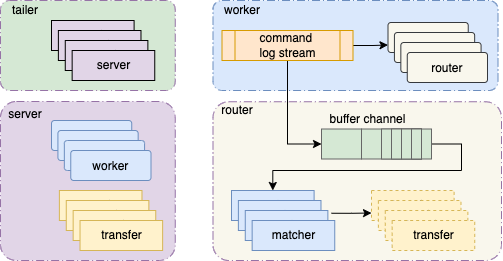

The diagram above was exported from draw.io. Its source (the exported page's mxGraphModel, read from the mxfile embedded in the PNG):
<mxGraphModel dx="946" dy="1695" grid="1" gridSize="10" guides="1" tooltips="1" connect="1" arrows="1" fold="1" page="1" pageScale="1" pageWidth="850" pageHeight="1100" math="0" shadow="0">
  <root>
    <mxCell id="0" />
    <mxCell id="1" parent="0" />
    <mxCell id="Sa3CVirn3Pi5KCLJUndD-1" value="" style="rounded=1;arcSize=10;dashed=1;strokeColor=#9673a6;fillColor=#D5E8D4;dashPattern=8 3 1 3;strokeWidth=1;" vertex="1" parent="1">
      <mxGeometry x="29" y="-1100" width="174.75" height="90" as="geometry" />
    </mxCell>
    <mxCell id="-jXa-g5yxZk9I1Z2u4da-24" value="" style="rounded=1;arcSize=10;dashed=1;strokeColor=#6c8ebf;fillColor=#dae8fc;dashPattern=8 3 1 3;strokeWidth=1;" parent="1" vertex="1">
      <mxGeometry x="241.5" y="-1100" width="285" height="90" as="geometry" />
    </mxCell>
    <mxCell id="SWX2ciLCQel-pMj1hc74-6" value="" style="rounded=1;arcSize=10;dashed=1;strokeColor=#9673a6;dashPattern=8 3 1 3;strokeWidth=1;fillColor=#F9F7ED;" parent="1" vertex="1">
      <mxGeometry x="241.5" y="-998.75" width="288.5" height="158.75" as="geometry" />
    </mxCell>
    <mxCell id="-jXa-g5yxZk9I1Z2u4da-71" value="" style="rounded=1;arcSize=10;dashed=1;strokeColor=#9673a6;fillColor=#E1D5E7;dashPattern=8 3 1 3;strokeWidth=1;" parent="1" vertex="1">
      <mxGeometry x="29" y="-999" width="174.75" height="159" as="geometry" />
    </mxCell>
    <mxCell id="-jXa-g5yxZk9I1Z2u4da-25" value="buffer channel" style="text;html=1;strokeColor=none;fillColor=none;align=center;verticalAlign=middle;whiteSpace=wrap;rounded=0;" parent="1" vertex="1">
      <mxGeometry x="350" y="-991.5" width="92.5" height="20" as="geometry" />
    </mxCell>
    <mxCell id="-jXa-g5yxZk9I1Z2u4da-26" style="edgeStyle=orthogonalEdgeStyle;rounded=0;orthogonalLoop=1;jettySize=auto;html=1;entryX=0.5;entryY=0;entryDx=0;entryDy=0;exitX=1;exitY=0.5;exitDx=0;exitDy=0;fillColor=#0050ef;strokeColor=default;" parent="1" source="-jXa-g5yxZk9I1Z2u4da-32" edge="1" target="-jXa-g5yxZk9I1Z2u4da-36">
      <mxGeometry relative="1" as="geometry">
        <mxPoint x="488" y="-958.5" as="sourcePoint" />
        <mxPoint x="410" y="-956.5" as="targetPoint" />
        <Array as="points">
          <mxPoint x="490" y="-956" />
          <mxPoint x="490" y="-930" />
          <mxPoint x="301" y="-930" />
        </Array>
      </mxGeometry>
    </mxCell>
    <mxCell id="-jXa-g5yxZk9I1Z2u4da-29" value="" style="rounded=0;whiteSpace=wrap;html=1;strokeWidth=1;fillColor=#D5E8D4;strokeColor=#666666;fontColor=#333333;" parent="1" vertex="1">
      <mxGeometry x="350" y="-971.5" width="40" height="30" as="geometry" />
    </mxCell>
    <mxCell id="-jXa-g5yxZk9I1Z2u4da-30" value="" style="rounded=0;whiteSpace=wrap;html=1;strokeWidth=1;fillColor=#D5E8D4;strokeColor=#666666;fontColor=#333333;" parent="1" vertex="1">
      <mxGeometry x="390" y="-971.5" width="40" height="30" as="geometry" />
    </mxCell>
    <mxCell id="-jXa-g5yxZk9I1Z2u4da-31" value="" style="rounded=0;whiteSpace=wrap;html=1;strokeWidth=1;fillColor=#D5E8D4;strokeColor=#666666;fontColor=#333333;" parent="1" vertex="1">
      <mxGeometry x="410" y="-971.5" width="40" height="30" as="geometry" />
    </mxCell>
    <mxCell id="-jXa-g5yxZk9I1Z2u4da-32" value="" style="rounded=0;whiteSpace=wrap;html=1;strokeWidth=1;fillColor=#D5E8D4;strokeColor=#666666;fontColor=#333333;" parent="1" vertex="1">
      <mxGeometry x="420" y="-971.5" width="40" height="30" as="geometry" />
    </mxCell>
    <mxCell id="-jXa-g5yxZk9I1Z2u4da-33" value="" style="rounded=0;whiteSpace=wrap;html=1;strokeWidth=1;fillColor=#D5E8D4;strokeColor=#666666;fontColor=#333333;" parent="1" vertex="1">
      <mxGeometry x="430" y="-971.5" width="20" height="30" as="geometry" />
    </mxCell>
    <mxCell id="-jXa-g5yxZk9I1Z2u4da-34" value="" style="rounded=0;whiteSpace=wrap;html=1;strokeWidth=1;fillColor=#D5E8D4;strokeColor=#666666;fontColor=#333333;" parent="1" vertex="1">
      <mxGeometry x="440" y="-971.5" width="10" height="30" as="geometry" />
    </mxCell>
    <mxCell id="-jXa-g5yxZk9I1Z2u4da-45" value="worker" style="text;html=1;strokeColor=none;fillColor=none;align=center;verticalAlign=middle;whiteSpace=wrap;rounded=0;" parent="1" vertex="1">
      <mxGeometry x="250.5" y="-1100" width="40" height="20" as="geometry" />
    </mxCell>
    <mxCell id="6RudvywioFjdOvMScdUI-11" style="edgeStyle=orthogonalEdgeStyle;rounded=0;orthogonalLoop=1;jettySize=auto;html=1;entryX=0;entryY=0.75;entryDx=0;entryDy=0;" parent="1" source="-jXa-g5yxZk9I1Z2u4da-74" target="-jXa-g5yxZk9I1Z2u4da-72" edge="1">
      <mxGeometry relative="1" as="geometry" />
    </mxCell>
    <mxCell id="Sa3CVirn3Pi5KCLJUndD-7" style="edgeStyle=orthogonalEdgeStyle;rounded=0;orthogonalLoop=1;jettySize=auto;html=1;entryX=0;entryY=0.5;entryDx=0;entryDy=0;exitX=0.5;exitY=1;exitDx=0;exitDy=0;" edge="1" parent="1" source="-jXa-g5yxZk9I1Z2u4da-74" target="-jXa-g5yxZk9I1Z2u4da-29">
      <mxGeometry relative="1" as="geometry" />
    </mxCell>
    <mxCell id="-jXa-g5yxZk9I1Z2u4da-74" value="command &lt;br&gt;log stream" style="shape=process;whiteSpace=wrap;html=1;backgroundOutline=1;fillColor=#ffe6cc;strokeColor=#d79b00;" parent="1" vertex="1">
      <mxGeometry x="250.5" y="-1070" width="131" height="30" as="geometry" />
    </mxCell>
    <mxCell id="-jXa-g5yxZk9I1Z2u4da-75" value="server" style="text;html=1;strokeColor=none;fillColor=none;align=center;verticalAlign=middle;whiteSpace=wrap;rounded=0;" parent="1" vertex="1">
      <mxGeometry x="33.75" y="-995.75" width="40" height="20" as="geometry" />
    </mxCell>
    <mxCell id="y1lZgwDKEXsMYkjJ0jdN-9" value="tailer" style="text;html=1;strokeColor=none;fillColor=none;align=center;verticalAlign=middle;whiteSpace=wrap;rounded=0;" parent="1" vertex="1">
      <mxGeometry x="28.75" y="-1100" width="50" height="20" as="geometry" />
    </mxCell>
    <mxCell id="SWX2ciLCQel-pMj1hc74-7" value="router" style="text;html=1;strokeColor=none;fillColor=none;align=center;verticalAlign=middle;whiteSpace=wrap;rounded=0;" parent="1" vertex="1">
      <mxGeometry x="245.75" y="-1000" width="40" height="20" as="geometry" />
    </mxCell>
    <mxCell id="SWX2ciLCQel-pMj1hc74-17" value="" style="group" parent="1" vertex="1" connectable="0">
      <mxGeometry x="80" y="-980" width="99.5" height="60" as="geometry" />
    </mxCell>
    <mxCell id="SWX2ciLCQel-pMj1hc74-1" value="worker" style="rounded=1;arcSize=10;strokeColor=#6c8ebf;fillColor=#dae8fc;strokeWidth=1;" parent="SWX2ciLCQel-pMj1hc74-17" vertex="1">
      <mxGeometry width="80.24193548387098" height="30" as="geometry" />
    </mxCell>
    <mxCell id="SWX2ciLCQel-pMj1hc74-3" value="worker" style="rounded=1;arcSize=10;strokeColor=#6c8ebf;fillColor=#dae8fc;strokeWidth=1;" parent="SWX2ciLCQel-pMj1hc74-17" vertex="1">
      <mxGeometry x="6.419354838709678" y="10" width="80.24193548387098" height="30" as="geometry" />
    </mxCell>
    <mxCell id="SWX2ciLCQel-pMj1hc74-4" value="worker" style="rounded=1;arcSize=10;strokeColor=#6c8ebf;fillColor=#dae8fc;strokeWidth=1;" parent="SWX2ciLCQel-pMj1hc74-17" vertex="1">
      <mxGeometry x="12.838709677419356" y="20" width="80.24193548387098" height="30" as="geometry" />
    </mxCell>
    <mxCell id="SWX2ciLCQel-pMj1hc74-5" value="worker" style="rounded=1;arcSize=10;strokeColor=#6c8ebf;fillColor=#dae8fc;strokeWidth=1;" parent="SWX2ciLCQel-pMj1hc74-17" vertex="1">
      <mxGeometry x="19.258064516129032" y="30" width="80.24193548387098" height="30" as="geometry" />
    </mxCell>
    <mxCell id="SWX2ciLCQel-pMj1hc74-18" value="" style="group" parent="1" vertex="1" connectable="0">
      <mxGeometry x="416.5" y="-1078" width="99.5" height="60" as="geometry" />
    </mxCell>
    <mxCell id="-jXa-g5yxZk9I1Z2u4da-72" value="router" style="rounded=1;arcSize=10;strokeColor=#36393d;fillColor=#f9f7ed;strokeWidth=1;" parent="SWX2ciLCQel-pMj1hc74-18" vertex="1">
      <mxGeometry width="80.24193548387098" height="30" as="geometry" />
    </mxCell>
    <mxCell id="-jXa-g5yxZk9I1Z2u4da-76" value="router" style="rounded=1;arcSize=10;strokeColor=#36393d;fillColor=#f9f7ed;strokeWidth=1;" parent="SWX2ciLCQel-pMj1hc74-18" vertex="1">
      <mxGeometry x="6.419354838709678" y="10" width="80.24193548387098" height="30" as="geometry" />
    </mxCell>
    <mxCell id="-jXa-g5yxZk9I1Z2u4da-77" value="router" style="rounded=1;arcSize=10;strokeColor=#36393d;fillColor=#f9f7ed;strokeWidth=1;" parent="SWX2ciLCQel-pMj1hc74-18" vertex="1">
      <mxGeometry x="12.838709677419356" y="20" width="80.24193548387098" height="30" as="geometry" />
    </mxCell>
    <mxCell id="-jXa-g5yxZk9I1Z2u4da-90" value="router" style="rounded=1;arcSize=10;strokeColor=#36393d;fillColor=#F9F7ED;strokeWidth=1;" parent="SWX2ciLCQel-pMj1hc74-18" vertex="1">
      <mxGeometry x="19.258064516129032" y="30" width="80.24193548387098" height="30" as="geometry" />
    </mxCell>
    <mxCell id="SWX2ciLCQel-pMj1hc74-21" value="" style="group" parent="1" vertex="1" connectable="0">
      <mxGeometry x="260" y="-910" width="103.25" height="60" as="geometry" />
    </mxCell>
    <mxCell id="-jXa-g5yxZk9I1Z2u4da-36" value="matcher" style="rounded=0;whiteSpace=wrap;html=1;fillColor=#dae8fc;strokeColor=#6c8ebf;" parent="SWX2ciLCQel-pMj1hc74-21" vertex="1">
      <mxGeometry width="82.60000000000001" height="30" as="geometry" />
    </mxCell>
    <mxCell id="-jXa-g5yxZk9I1Z2u4da-55" value="matcher" style="rounded=0;whiteSpace=wrap;html=1;fillColor=#dae8fc;strokeColor=#6c8ebf;" parent="SWX2ciLCQel-pMj1hc74-21" vertex="1">
      <mxGeometry x="6.883333333333334" y="10" width="82.60000000000001" height="30" as="geometry" />
    </mxCell>
    <mxCell id="-jXa-g5yxZk9I1Z2u4da-56" value="matcher" style="rounded=0;whiteSpace=wrap;html=1;fillColor=#dae8fc;strokeColor=#6c8ebf;" parent="SWX2ciLCQel-pMj1hc74-21" vertex="1">
      <mxGeometry x="13.766666666666667" y="20" width="82.60000000000001" height="30" as="geometry" />
    </mxCell>
    <mxCell id="-jXa-g5yxZk9I1Z2u4da-57" value="matcher" style="rounded=0;whiteSpace=wrap;html=1;fillColor=#dae8fc;strokeColor=#6c8ebf;" parent="SWX2ciLCQel-pMj1hc74-21" vertex="1">
      <mxGeometry x="20.650000000000002" y="30" width="82.60000000000001" height="30" as="geometry" />
    </mxCell>
    <mxCell id="SWX2ciLCQel-pMj1hc74-22" value="" style="group" parent="1" vertex="1" connectable="0">
      <mxGeometry x="87.88" y="-910" width="103.25" height="60" as="geometry" />
    </mxCell>
    <mxCell id="-jXa-g5yxZk9I1Z2u4da-43" value="transfer" style="rounded=0;whiteSpace=wrap;html=1;strokeWidth=1;fillColor=#fff2cc;strokeColor=#d6b656;" parent="SWX2ciLCQel-pMj1hc74-22" vertex="1">
      <mxGeometry width="82.6" height="30" as="geometry" />
    </mxCell>
    <mxCell id="-jXa-g5yxZk9I1Z2u4da-58" value="transfer" style="rounded=0;whiteSpace=wrap;html=1;strokeWidth=1;fillColor=#fff2cc;strokeColor=#d6b656;" parent="SWX2ciLCQel-pMj1hc74-22" vertex="1">
      <mxGeometry x="6.883333333333333" y="10" width="82.6" height="30" as="geometry" />
    </mxCell>
    <mxCell id="-jXa-g5yxZk9I1Z2u4da-59" value="transfer" style="rounded=0;whiteSpace=wrap;html=1;strokeWidth=1;fillColor=#fff2cc;strokeColor=#d6b656;" parent="SWX2ciLCQel-pMj1hc74-22" vertex="1">
      <mxGeometry x="13.766666666666666" y="20" width="82.6" height="30" as="geometry" />
    </mxCell>
    <mxCell id="-jXa-g5yxZk9I1Z2u4da-60" value="transfer" style="rounded=0;whiteSpace=wrap;html=1;strokeWidth=1;fillColor=#fff2cc;strokeColor=#d6b656;" parent="SWX2ciLCQel-pMj1hc74-22" vertex="1">
      <mxGeometry x="20.65" y="30" width="82.6" height="30" as="geometry" />
    </mxCell>
    <mxCell id="6RudvywioFjdOvMScdUI-2" value="" style="group;dashed=1;" parent="1" vertex="1" connectable="0">
      <mxGeometry x="400" y="-910" width="103.25" height="60" as="geometry" />
    </mxCell>
    <mxCell id="6RudvywioFjdOvMScdUI-3" value="transfer" style="rounded=0;whiteSpace=wrap;html=1;strokeWidth=1;fillColor=#fff2cc;strokeColor=#d6b656;dashed=1;" parent="6RudvywioFjdOvMScdUI-2" vertex="1">
      <mxGeometry width="82.6" height="30" as="geometry" />
    </mxCell>
    <mxCell id="6RudvywioFjdOvMScdUI-4" value="transfer" style="rounded=0;whiteSpace=wrap;html=1;strokeWidth=1;fillColor=#fff2cc;strokeColor=#d6b656;dashed=1;" parent="6RudvywioFjdOvMScdUI-2" vertex="1">
      <mxGeometry x="6.883333333333333" y="10" width="82.6" height="30" as="geometry" />
    </mxCell>
    <mxCell id="6RudvywioFjdOvMScdUI-5" value="transfer" style="rounded=0;whiteSpace=wrap;html=1;strokeWidth=1;fillColor=#fff2cc;strokeColor=#d6b656;dashed=1;" parent="6RudvywioFjdOvMScdUI-2" vertex="1">
      <mxGeometry x="13.766666666666666" y="20" width="82.6" height="30" as="geometry" />
    </mxCell>
    <mxCell id="6RudvywioFjdOvMScdUI-6" value="transfer" style="rounded=0;whiteSpace=wrap;html=1;strokeWidth=1;fillColor=#fff2cc;strokeColor=#d6b656;dashed=1;" parent="6RudvywioFjdOvMScdUI-2" vertex="1">
      <mxGeometry x="20.65" y="30" width="82.6" height="30" as="geometry" />
    </mxCell>
    <mxCell id="6RudvywioFjdOvMScdUI-14" style="edgeStyle=orthogonalEdgeStyle;rounded=0;orthogonalLoop=1;jettySize=auto;html=1;entryX=0;entryY=0.75;entryDx=0;entryDy=0;strokeColor=default;" parent="1" target="6RudvywioFjdOvMScdUI-3" edge="1">
      <mxGeometry relative="1" as="geometry">
        <mxPoint x="360" y="-887.25" as="sourcePoint" />
      </mxGeometry>
    </mxCell>
    <mxCell id="Sa3CVirn3Pi5KCLJUndD-2" value="" style="group;fillColor=none;" vertex="1" connectable="0" parent="1">
      <mxGeometry x="80" y="-1080" width="103.25" height="60" as="geometry" />
    </mxCell>
    <mxCell id="Sa3CVirn3Pi5KCLJUndD-3" value="transfer" style="rounded=0;whiteSpace=wrap;html=1;strokeWidth=1;fillColor=#E1D5E7;strokeColor=default;" vertex="1" parent="Sa3CVirn3Pi5KCLJUndD-2">
      <mxGeometry width="82.6" height="30" as="geometry" />
    </mxCell>
    <mxCell id="Sa3CVirn3Pi5KCLJUndD-4" value="transfer" style="rounded=0;whiteSpace=wrap;html=1;strokeWidth=1;fillColor=#E1D5E7;strokeColor=default;" vertex="1" parent="Sa3CVirn3Pi5KCLJUndD-2">
      <mxGeometry x="6.883333333333333" y="10" width="82.6" height="30" as="geometry" />
    </mxCell>
    <mxCell id="Sa3CVirn3Pi5KCLJUndD-5" value="transfer" style="rounded=0;whiteSpace=wrap;html=1;strokeWidth=1;fillColor=#E1D5E7;strokeColor=default;" vertex="1" parent="Sa3CVirn3Pi5KCLJUndD-2">
      <mxGeometry x="13.766666666666666" y="20" width="82.6" height="30" as="geometry" />
    </mxCell>
    <mxCell id="Sa3CVirn3Pi5KCLJUndD-6" value="server" style="rounded=0;whiteSpace=wrap;html=1;strokeWidth=1;fillColor=#E1D5E7;strokeColor=default;" vertex="1" parent="Sa3CVirn3Pi5KCLJUndD-2">
      <mxGeometry x="20.65" y="30" width="82.6" height="30" as="geometry" />
    </mxCell>
  </root>
</mxGraphModel>